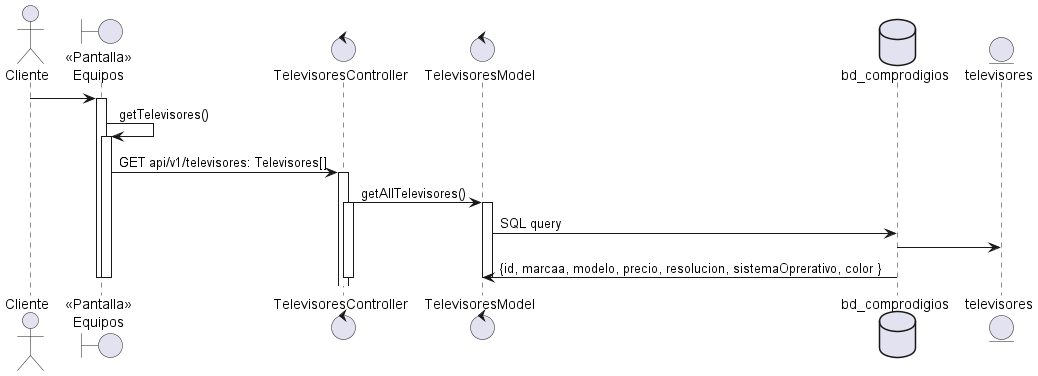

The diagram above was rendered by PlantUML. Its source (embedded in the PNG):
@startuml
actor "Cliente" as actorCliente
boundary "<<Pantalla>>\nEquipos" as boundryPantallaEquipos

actorCliente -> boundryPantallaEquipos
activate boundryPantallaEquipos
   boundryPantallaEquipos -> boundryPantallaEquipos: getTelevisores()
    activate boundryPantallaEquipos
        control "TelevisoresController" as televisoresController
            control "TelevisoresModel" as televisoresModel
           boundryPantallaEquipos -> televisoresController: GET api/v1/televisores: Televisores[]
            activate televisoresController
                televisoresController -> televisoresModel: getAllTelevisores()
                activate televisoresController
                    database "bd_comprodigios" as dbComprodigios
                    entity televisores
                    activate televisoresModel
                        activate televisoresModel
                            televisoresModel -> dbComprodigios: SQL query
                            dbComprodigios -> televisores
                            dbComprodigios -> televisoresModel: {id, marcaa, modelo, precio, resolucion, sistemaOprerativo, color }
                        deactivate

                    deactivate
                deactivate
        deactivate
    deactivate
deactivate
@enduml